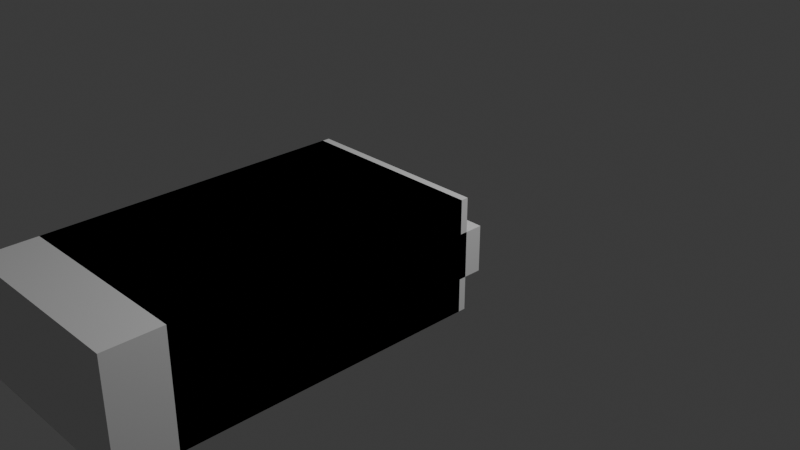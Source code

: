 # Source: arm_test.blend  (saved by Blender 4.3.34; exported with 4.5.12 LTS)
import bpy
from mathutils import Matrix  # noqa: F401  (used for matrix-valued properties, if any)

bpy.ops.wm.read_factory_settings(use_empty=True)
scene = bpy.context.scene
scene.name = 'Scene'

# ---- collections
col_scene = bpy.data.collections.new('Scene'); scene.collection.children.link(col_scene)
col_arm = bpy.data.collections.new('arm'); scene.collection.children.link(col_arm)

# ---- materials (node trees are filled in below, after node groups)
mat_material = bpy.data.materials.new('Material')
mat_material.alpha_threshold = 0.0
mat_material.roughness = 0.5
mat_material.line_color = (0.0, 0.0, 0.0, 1.0)
mat_material_002 = bpy.data.materials.new('Material.002')
mat_material_002.alpha_threshold = 0.0
mat_material_002.roughness = 0.5
mat_material_002.line_color = (0.0, 0.0, 0.0, 1.0)
mat_material_001 = bpy.data.materials.new('Material.001')
mat_material_001.alpha_threshold = 0.0
mat_material_001.roughness = 0.5
mat_material_001.line_color = (0.0, 0.0, 0.0, 1.0)

# ---- material node trees
mat_material.use_nodes = True; mat_material.node_tree.nodes.clear()
_N = mat_material.node_tree.nodes; _L = mat_material.node_tree.links
n0 = _N.new('ShaderNodeOutputMaterial'); n0.name = 'Material Output'; n0.location = (300, 300)
n1 = _N.new('ShaderNodeBsdfPrincipled'); n1.name = 'Principled BSDF'; n1.location = (10, 300)
n1.inputs[3].default_value = 1.45
_L.new(n1.outputs[0], n0.inputs[0])
n0.is_active_output = True
mat_material_002.use_nodes = True; mat_material_002.node_tree.nodes.clear()
_N = mat_material_002.node_tree.nodes; _L = mat_material_002.node_tree.links
n0 = _N.new('ShaderNodeOutputMaterial'); n0.name = 'Material Output'; n0.location = (300, 300)
n1 = _N.new('ShaderNodeBsdfPrincipled'); n1.name = 'Principled BSDF'; n1.location = (10, 300)
n1.inputs[3].default_value = 1.45
_L.new(n1.outputs[0], n0.inputs[0])
n0.is_active_output = True
mat_material_001.use_nodes = True; mat_material_001.node_tree.nodes.clear()
_N = mat_material_001.node_tree.nodes; _L = mat_material_001.node_tree.links
n0 = _N.new('ShaderNodeOutputMaterial'); n0.name = 'Material Output'; n0.location = (300, 300)
n1 = _N.new('ShaderNodeBsdfPrincipled'); n1.name = 'Principled BSDF'; n1.location = (10, 300)
n1.inputs[3].default_value = 1.45
_L.new(n1.outputs[0], n0.inputs[0])
n0.is_active_output = True

# ---- world
world_world = bpy.data.worlds.new('World'); scene.world = world_world
world_world.use_nodes = True; world_world.node_tree.nodes.clear()
_N = world_world.node_tree.nodes; _L = world_world.node_tree.links
n0 = _N.new('ShaderNodeOutputWorld'); n0.name = 'World Output'; n0.location = (300, 300)
n1 = _N.new('ShaderNodeBackground'); n1.name = 'Background'; n1.location = (10, 300)
n1.inputs[0].default_value = (0.05088, 0.05088, 0.05088, 1.0)
_L.new(n1.outputs[0], n0.inputs[0])
n0.is_active_output = True
world_world.color = (0.05088, 0.05088, 0.05088)
world_world.sun_shadow_jitter_overblur = 0.0

# ---- cameras
cam_camera = bpy.data.cameras.new('Camera')
cam_camera.clip_end = 100.0
cam_camera.ortho_scale = 7.314

# ---- lights
light_light = bpy.data.lights.new('Light', 'POINT')
light_light.energy = 1000.0
light_light.shadow_soft_size = 0.1

# ---- meshes
me_cube = bpy.data.meshes.new('Cube')
me_cube.from_pydata([(1.0, 1.0, 1.0), (1.0, 1.0, -1.0), (1.0, -1.0, 1.0), (1.0, -1.0, -1.0), (-1.0, 1.0, 1.0), (-1.0, 1.0, -1.0), (-1.0, -1.0, 1.0), (-1.0, -1.0, -1.0)], [], [(0, 4, 6, 2), (3, 2, 6, 7), (7, 6, 4, 5), (5, 1, 3, 7), (1, 0, 2, 3), (5, 4, 0, 1)])
_uv = me_cube.uv_layers.new(name='UVMap')
_uv.uv.foreach_set('vector', [0.625, 0.5, 0.875, 0.5, 0.875, 0.75, 0.625, 0.75, 0.375, 0.75, 0.625, 0.75, 0.625, 1.0, 0.375, 1.0, 0.375, 0.0, 0.625, 0.0, 0.625, 0.25, 0.375, 0.25, 0.125, 0.5, 0.375, 0.5, 0.375, 0.75, 0.125, 0.75, 0.375, 0.5, 0.625, 0.5, 0.625, 0.75, 0.375, 0.75, 0.375, 0.25, 0.625, 0.25, 0.625, 0.5, 0.375, 0.5])
me_cube.materials.append(mat_material)
me_cube.use_mirror_vertex_groups = False
me_cube.update()
me_cube_002 = bpy.data.meshes.new('Cube.002')
me_cube_002.from_pydata([(1.0, 1.0, 1.0), (1.0, 1.0, -1.0), (1.0, -1.0, 1.0), (1.0, -1.0, -1.0), (-1.0, 1.0, 1.0), (-1.0, 1.0, -1.0), (-1.0, -1.0, 1.0), (-1.0, -1.0, -1.0)], [], [(0, 4, 6, 2), (3, 2, 6, 7), (7, 6, 4, 5), (5, 1, 3, 7), (1, 0, 2, 3), (5, 4, 0, 1)])
_uv = me_cube_002.uv_layers.new(name='UVMap')
_uv.uv.foreach_set('vector', [0.625, 0.5, 0.875, 0.5, 0.875, 0.75, 0.625, 0.75, 0.375, 0.75, 0.625, 0.75, 0.625, 1.0, 0.375, 1.0, 0.375, 0.0, 0.625, 0.0, 0.625, 0.25, 0.375, 0.25, 0.125, 0.5, 0.375, 0.5, 0.375, 0.75, 0.125, 0.75, 0.375, 0.5, 0.625, 0.5, 0.625, 0.75, 0.375, 0.75, 0.375, 0.25, 0.625, 0.25, 0.625, 0.5, 0.375, 0.5])
_ca = me_cube_002.color_attributes.new('Attribute', 'BYTE_COLOR', 'CORNER')
_ca.data.foreach_set('color', [1.0, 1.0, 1.0, 1.0, 1.0, 1.0, 1.0, 1.0, 1.0, 1.0, 1.0, 1.0, 1.0, 1.0, 1.0, 1.0, 1.0, 1.0, 1.0, 1.0, 1.0, 1.0, 1.0, 1.0, 1.0, 1.0, 1.0, 1.0, 1.0, 1.0, 1.0, 1.0, 1.0, 1.0, 1.0, 1.0, 1.0, 1.0, 1.0, 1.0, 1.0, 1.0, 1.0, 1.0, 1.0, 1.0, 1.0, 1.0, 1.0, 1.0, 1.0, 1.0, 1.0, 1.0, 1.0, 1.0, 1.0, 1.0, 1.0, 1.0, 1.0, 1.0, 1.0, 1.0, 1.0, 1.0, 1.0, 1.0, 1.0, 1.0, 1.0, 1.0, 1.0, 1.0, 1.0, 1.0, 1.0, 1.0, 1.0, 1.0, 1.0, 1.0, 1.0, 1.0, 1.0, 1.0, 1.0, 1.0, 1.0, 1.0, 1.0, 1.0, 1.0, 1.0, 1.0, 1.0])
me_cube_002.materials.append(mat_material_002)
me_cube_002.use_mirror_vertex_groups = False
me_cube_002.update()
me_cube_001 = bpy.data.meshes.new('Cube.001')
me_cube_001.from_pydata([(1.0, 1.0, 1.0), (1.0, 1.0, -1.0), (1.0, -1.0, 1.0), (1.0, -1.0, -1.0), (-1.0, 1.0, 1.0), (-1.0, 1.0, -1.0), (-1.0, -1.0, 1.0), (-1.0, -1.0, -1.0)], [], [(0, 4, 6, 2), (3, 2, 6, 7), (7, 6, 4, 5), (5, 1, 3, 7), (1, 0, 2, 3), (5, 4, 0, 1)])
_uv = me_cube_001.uv_layers.new(name='UVMap')
_uv.uv.foreach_set('vector', [0.625, 0.5, 0.875, 0.5, 0.875, 0.75, 0.625, 0.75, 0.375, 0.75, 0.625, 0.75, 0.625, 1.0, 0.375, 1.0, 0.375, 0.0, 0.625, 0.0, 0.625, 0.25, 0.375, 0.25, 0.125, 0.5, 0.375, 0.5, 0.375, 0.75, 0.125, 0.75, 0.375, 0.5, 0.625, 0.5, 0.625, 0.75, 0.375, 0.75, 0.375, 0.25, 0.625, 0.25, 0.625, 0.5, 0.375, 0.5])
me_cube_001.materials.append(mat_material_001)
me_cube_001.use_mirror_vertex_groups = False
me_cube_001.update()
arm_armature = bpy.data.armatures.new('Armature')  # bones are not reproduced

# ---- objects
ob_light = bpy.data.objects.new('Light', light_light)
ob_camera = bpy.data.objects.new('Camera', cam_camera)
ob_forearm = bpy.data.objects.new('forearm', me_cube)
ob_hand = bpy.data.objects.new('hand', me_cube_002)
ob_shoulder = bpy.data.objects.new('shoulder', me_cube_001)
ob_armature = bpy.data.objects.new('Armature', arm_armature)

# ---- transforms, parenting, visibility, modifiers, constraints
ob_light.location = (4.076, 1.005, 5.904)
ob_light.rotation_euler = (0.6503, 0.05522, 1.866)
ob_light.lock_rotations_4d = False
ob_light.empty_display_type = 'ARROWS'
ob_light.color = (0.0, 0.0, 0.0, 0.0)
ob_light.lineart.crease_threshold = 0.0
ob_camera.location = (7.359, -6.926, 4.958)
ob_camera.rotation_euler = (1.109, 0.0, 0.8149)
ob_camera.lock_rotations_4d = False
ob_camera.empty_display_type = 'ARROWS'
ob_camera.color = (0.0, 0.0, 0.0, 0.0)
ob_camera.display_type = 'WIRE'
ob_camera.lineart.crease_threshold = 0.0
ob_forearm.parent = ob_armature
ob_forearm.matrix_parent_inverse = Matrix(((0.0, -1.0, 0.0, -0.0), (1.0, 0.0, -0.0, -5.766), (0.0, -0.0, 1.0, -0.0), (-0.0, 0.0, -0.0, 1.0)))
ob_forearm.location = (3.777, 0.0, 0.0)
ob_forearm.scale = (1.919, 1.0, -0.5966)
ob_forearm.lock_rotations_4d = False
ob_forearm.empty_display_type = 'ARROWS'
ob_forearm.lineart.crease_threshold = 0.0
_vg = ob_forearm.vertex_groups.new(name='shoulder_jnt')
_vg = ob_forearm.vertex_groups.new(name='forearm_jnt')
_vg = ob_forearm.vertex_groups.new(name='hand_jnt')
ob_hand.parent = ob_armature
ob_hand.matrix_parent_inverse = Matrix(((0.0, -1.0, 0.0, -0.0), (1.0, 0.0, -0.0, -8.33), (0.0, -0.0, 1.0, -0.0), (-0.0, 0.0, -0.0, 1.0)))
ob_hand.location = (7.15, 0.0, 0.0)
ob_hand.scale = (1.298, 1.0, 0.2412)
ob_hand.lock_rotations_4d = False
ob_hand.empty_display_type = 'ARROWS'
ob_hand.lineart.crease_threshold = 0.0
_vg = ob_hand.vertex_groups.new(name='shoulder_jnt')
_vg = ob_hand.vertex_groups.new(name='forearm_jnt')
_vg = ob_hand.vertex_groups.new(name='hand_jnt')
ob_shoulder.parent = ob_armature
ob_shoulder.matrix_parent_inverse = Matrix(((0.0, -1.0, 0.0, -0.0), (1.0, 0.0, -0.0, -1.738), (0.0, -0.0, 1.0, -0.0), (-0.0, 0.0, -0.0, 1.0)))
ob_shoulder.location = (0.0, 0.0, 0.0)
ob_shoulder.scale = (1.591, 1.0, -0.5966)
ob_shoulder.lock_rotations_4d = False
ob_shoulder.empty_display_type = 'ARROWS'
ob_shoulder.lineart.crease_threshold = 0.0
ob_armature.location = (0.0, 0.0, 0.0)
ob_armature.show_in_front = True

# ---- collection membership
col_scene.objects.link(ob_light)
col_scene.objects.link(ob_camera)
col_arm.objects.link(ob_forearm)
col_arm.objects.link(ob_hand)
col_arm.objects.link(ob_shoulder)
col_arm.objects.link(ob_armature)

# ---- scene / render settings (as saved in the file)
scene.camera = ob_camera
scene.frame_start = 1; scene.frame_end = 250; scene.frame_set(95)
scene.render.engine = 'BLENDER_EEVEE_NEXT'
bpy.context.view_layer.update()
